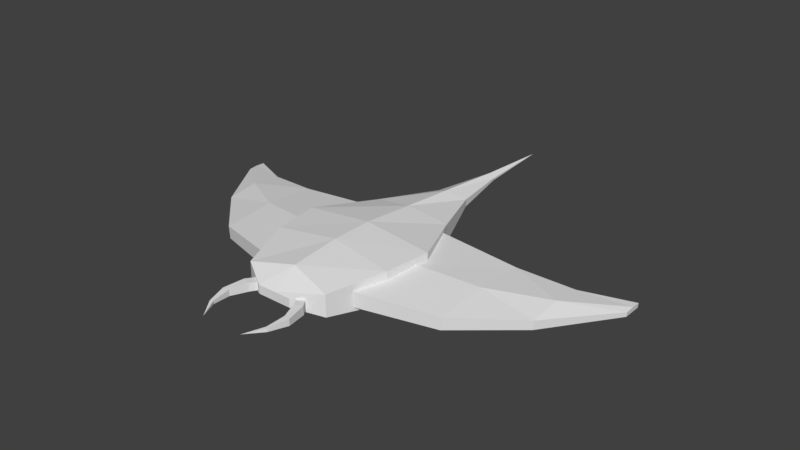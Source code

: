 # Source: ioray.blend  (saved by Blender 2.78.0; exported with 4.5.12 LTS)
import bpy
from mathutils import Matrix  # noqa: F401  (used for matrix-valued properties, if any)

bpy.ops.wm.read_factory_settings(use_empty=True)
scene = bpy.context.scene
scene.name = 'Scene'

# ---- collections
col_collection_1 = bpy.data.collections.new('Collection 1'); scene.collection.children.link(col_collection_1)

# ---- materials (node trees are filled in below, after node groups)
mat_ioray = bpy.data.materials.new('ioray')
mat_ioray.alpha_threshold = 0.0
mat_ioray.use_transparent_shadow = False
mat_ioray.roughness = 0.5

# ---- material node trees

# ---- world
world_world = bpy.data.worlds.new('World'); scene.world = world_world
world_world.color = (0.05088, 0.05088, 0.05088)
world_world.use_sun_shadow = False
world_world.sun_shadow_jitter_overblur = 0.0
world_world.cycles.sampling_method = 'MANUAL'

# ---- meshes
me_body = bpy.data.meshes.new('Body')
me_body.from_pydata([(-0.8, -0.4, -0.2), (-0.8, -0.4, 0.2), (-0.88, 0.2, -0.2), (-0.88, 0.2, 0.2), (0.8, -0.4, -0.2), (0.8, -0.4, 0.2), (0.88, 0.2, -0.2), (0.88, 0.2, 0.2), (-0.56, -1.1, -0.14), (-0.56, -1.1, 0.14), (0.56, -1.1, 0.14), (0.56, -1.1, -0.14), (-0.224, -1.3, -0.056), (-0.224, -1.3, 0.056), (0.224, -1.3, 0.056), (0.224, -1.3, -0.056), (-0.528, 1.0, 0.12), (-0.528, 1.0, -0.12), (0.528, 1.0, -0.12), (0.528, 1.0, 0.12), (-0.2112, 1.8, 0.048), (-0.2112, 1.8, -0.048), (0.2112, 1.8, -0.048), (0.2112, 1.8, 0.048), (-0.06336, 2.6, 0.0144), (-0.06336, 2.6, -0.0144), (0.06336, 2.6, -0.0144), (0.06336, 2.6, 0.0144), (0.0, 3.6, 0.0), (0.0, -0.4, -0.2), (0.0, 0.209, 0.2947), (0.0, 0.2, -0.2), (0.0, -0.3369, 0.2947), (0.0, -1.1, -0.14), (0.0, -0.9738, 0.2401), (0.0, -1.3, -0.056), (0.0, -1.3, 0.056), (0.0, 1.0, -0.12), (0.0, 0.9369, 0.2219), (0.0, 1.8, -0.048), (0.0, 1.665, 0.1564), (0.0, 2.6, -0.0144), (0.0, 2.6, 0.06739)], [], [(0, 1, 3, 2), (30, 7, 19, 38), (6, 7, 5, 4), (32, 1, 9, 34), (31, 6, 4, 29), (30, 3, 1, 32), (33, 11, 15, 35), (4, 5, 10, 11), (1, 0, 8, 9), (29, 4, 11, 33), (35, 36, 13, 12), (9, 8, 12, 13), (34, 9, 13, 36), (11, 10, 14, 15), (19, 18, 22, 23), (2, 3, 16, 17), (7, 6, 18, 19), (31, 2, 17, 37), (40, 23, 27, 42), (37, 17, 21, 39), (38, 19, 23, 40), (17, 16, 20, 21), (25, 24, 28), (21, 20, 24, 25), (23, 22, 26, 27), (39, 21, 25, 41), (16, 38, 40, 20), (27, 26, 28), (28, 24, 42), (42, 27, 28), (22, 39, 41, 26), (18, 37, 39, 22), (20, 40, 42, 24), (6, 31, 37, 18), (10, 34, 36, 14), (15, 14, 36, 35), (0, 29, 33, 8), (8, 33, 35, 12), (7, 30, 32, 5), (2, 31, 29, 0), (5, 32, 34, 10), (3, 30, 38, 16), (28, 26, 41), (41, 25, 28)])
_uv = me_body.uv_layers.new(name='UVMap')
_uv.uv.foreach_set('vector', [0.1503, 0.1883, 0.1522, 0.142, 0.2213, 0.1435, 0.2184, 0.1889, 0.2195, 0.6583, 0.2183, 0.5137, 0.3469, 0.5157, 0.3658, 0.6183, 0.2214, 0.4681, 0.2183, 0.5137, 0.15, 0.512, 0.1524, 0.4657, 0.124, 0.01744, 0.1522, 0.142, 0.07822, 0.15, 0.02786, 0.08609, 0.2299, 0.3295, 0.2214, 0.4681, 0.1524, 0.4657, 0.1142, 0.3487, 0.23, 0.0002023, 0.2213, 0.1435, 0.1522, 0.142, 0.124, 0.01744, 0.01267, 0.4317, 0.07849, 0.4725, 0.03525, 0.478, 0.0002023, 0.4736, 0.1524, 0.4657, 0.15, 0.512, 0.07614, 0.5004, 0.07849, 0.4725, 0.1522, 0.142, 0.1503, 0.1883, 0.07628, 0.1778, 0.07822, 0.15, 0.1142, 0.3487, 0.1524, 0.4657, 0.07849, 0.4725, 0.01267, 0.4317, 0.0002023, 0.172, 0.0002023, 0.1514, 0.03522, 0.1553, 0.03453, 0.1693, 0.07822, 0.15, 0.07628, 0.1778, 0.03453, 0.1693, 0.03522, 0.1553, 0.02786, 0.08609, 0.07822, 0.15, 0.03522, 0.1553, 0.0002023, 0.1514, 0.07849, 0.4725, 0.07614, 0.5004, 0.03446, 0.4919, 0.03525, 0.478, 0.3469, 0.5157, 0.3471, 0.4736, 0.5177, 0.4886, 0.5176, 0.5082, 0.2184, 0.1889, 0.2213, 0.1435, 0.347, 0.1496, 0.3467, 0.1916, 0.2183, 0.5137, 0.2214, 0.4681, 0.3471, 0.4736, 0.3469, 0.5157, 0.2197, 0.329, 0.2184, 0.1889, 0.3467, 0.1916, 0.3781, 0.2861, 0.5033, 0.5622, 0.5176, 0.5082, 0.6882, 0.5017, 0.6898, 0.5182, 0.3781, 0.2861, 0.3467, 0.1916, 0.5174, 0.1838, 0.5298, 0.2259, 0.3658, 0.6183, 0.3469, 0.5157, 0.5176, 0.5082, 0.5033, 0.5622, 0.3467, 0.1916, 0.347, 0.1496, 0.5177, 0.1642, 0.5174, 0.1838, 0.6883, 0.1816, 0.6885, 0.1757, 0.8916, 0.1816, 0.5174, 0.1838, 0.5177, 0.1642, 0.6885, 0.1757, 0.6883, 0.1816, 0.5176, 0.5082, 0.5177, 0.4886, 0.6882, 0.4958, 0.6882, 0.5017, 0.5298, 0.2259, 0.5174, 0.1838, 0.6883, 0.1816, 0.69, 0.1944, 0.347, 0.1496, 0.3715, 0.04842, 0.5052, 0.1098, 0.5177, 0.1642, 0.6882, 0.5017, 0.6882, 0.4958, 0.8905, 0.5014, 0.8916, 0.1816, 0.6885, 0.1757, 0.6906, 0.1592, 0.6898, 0.5182, 0.6882, 0.5017, 0.8905, 0.5014, 0.5177, 0.4886, 0.5315, 0.4471, 0.6902, 0.4831, 0.6882, 0.4958, 0.3471, 0.4736, 0.3833, 0.3812, 0.5315, 0.4471, 0.5177, 0.4886, 0.5177, 0.1642, 0.5052, 0.1098, 0.6906, 0.1592, 0.6885, 0.1757, 0.2214, 0.4681, 0.2299, 0.3295, 0.3833, 0.3812, 0.3471, 0.4736, 0.07614, 0.5004, 0.02304, 0.5598, 0.0002023, 0.4942, 0.03446, 0.4919, 0.03525, 0.478, 0.03446, 0.4919, 0.0002023, 0.4942, 0.0002023, 0.4736, 0.1503, 0.1883, 0.1049, 0.3026, 0.009771, 0.2134, 0.07628, 0.1778, 0.07628, 0.1778, 0.009771, 0.2134, 0.0002023, 0.172, 0.03453, 0.1693, 0.2183, 0.5137, 0.2195, 0.6583, 0.1144, 0.6344, 0.15, 0.512, 0.2184, 0.1889, 0.2197, 0.329, 0.1049, 0.3026, 0.1503, 0.1883, 0.15, 0.512, 0.1144, 0.6344, 0.02304, 0.5598, 0.07614, 0.5004, 0.2213, 0.1435, 0.23, 0.0002023, 0.3715, 0.04842, 0.347, 0.1496, 0.8905, 0.5014, 0.6882, 0.4958, 0.6902, 0.4831, 0.69, 0.1944, 0.6883, 0.1816, 0.8916, 0.1816])
me_body.materials.append(mat_ioray)
me_body.use_remesh_preserve_volume = False
me_body.use_remesh_preserve_attributes = False
me_body.use_mirror_vertex_groups = False
me_body.update()
me_mouthright = bpy.data.meshes.new('MouthRight')
me_mouthright.from_pydata([(0.07103, 0.01903, -0.052), (0.07103, 0.01903, 0.052), (-0.01903, 0.07103, -0.052), (-0.01903, 0.07103, 0.052), (-0.03811, -0.1372, -0.05476), (-0.03811, -0.1372, 0.05476), (-0.1439, -0.1089, -0.05476), (-0.1439, -0.1089, 0.05476), (-0.1949, -0.3687, 0.04056), (-0.1949, -0.3687, -0.04056), (-0.115, -0.3546, -0.04056), (-0.115, -0.3546, 0.04056), (-0.1296, -0.615, 0.02028), (-0.1296, -0.615, -0.02028), (-0.09447, -0.5947, -0.02028), (-0.09447, -0.5947, 0.02028), (0.02446, -0.8413, 0.0)], [], [(0, 2, 3, 1), (2, 6, 7, 3), (5, 11, 10, 4), (4, 0, 1, 5), (2, 0, 4, 6), (7, 5, 1, 3), (8, 12, 15, 11), (4, 10, 9, 6), (7, 8, 11, 5), (6, 9, 8, 7), (13, 16, 12), (9, 13, 12, 8), (11, 15, 14, 10), (10, 14, 13, 9), (15, 16, 14), (14, 16, 13), (12, 16, 15)])
_uv = me_mouthright.uv_layers.new(name='UVMap')
_uv.uv.foreach_set('vector', [0.1554, 0.9896, 0.1739, 0.9802, 0.1619, 0.9633, 0.1528, 0.9749, 0.3282, 0.9685, 0.2931, 0.9748, 0.2938, 0.993, 0.3313, 0.987, 0.1292, 0.9681, 0.09013, 0.9639, 0.08958, 0.9778, 0.1265, 0.9849, 0.1265, 0.9849, 0.1554, 0.9896, 0.1528, 0.9749, 0.1292, 0.9681, 0.3282, 0.9685, 0.326, 0.9508, 0.2941, 0.9575, 0.2931, 0.9748, 0.1299, 0.9508, 0.1292, 0.9681, 0.1528, 0.9749, 0.1619, 0.9633, 0.0862, 0.9508, 0.04327, 0.963, 0.04648, 0.9694, 0.09013, 0.9639, 0.2941, 0.9575, 0.2564, 0.9625, 0.2532, 0.975, 0.2931, 0.9748, 0.1299, 0.9508, 0.0862, 0.9508, 0.09013, 0.9639, 0.1292, 0.9681, 0.2931, 0.9748, 0.2532, 0.975, 0.2508, 0.9878, 0.2938, 0.993, 0.2151, 0.9671, 0.1743, 0.9508, 0.2127, 0.973, 0.2532, 0.975, 0.2151, 0.9671, 0.2127, 0.973, 0.2508, 0.9878, 0.09013, 0.9639, 0.04648, 0.9694, 0.04752, 0.9766, 0.08958, 0.9778, 0.2564, 0.9625, 0.2176, 0.9609, 0.2151, 0.9671, 0.2532, 0.975, 0.04648, 0.9694, 0.0002023, 0.984, 0.04752, 0.9766, 0.2176, 0.9609, 0.1743, 0.9508, 0.2151, 0.9671, 0.04327, 0.963, 0.0002023, 0.984, 0.04648, 0.9694])
me_mouthright.materials.append(mat_ioray)
me_mouthright.use_remesh_preserve_volume = False
me_mouthright.use_remesh_preserve_attributes = False
me_mouthright.use_mirror_vertex_groups = False
me_mouthright.update()
me_armright = bpy.data.meshes.new('ArmRight')
me_armright.from_pydata([(0.2023, -0.85, -0.0437), (0.1954, -0.85, 0.03599), (0.302, 0.85, -0.03499), (0.295, 0.85, 0.04471), (-0.89, -0.48, -0.1794), (-0.9039, -0.48, -0.02003), (-0.89, 0.88, -0.1794), (-0.9039, 0.88, -0.02003), (-1.6, 1.008, -0.101), (-1.589, 1.008, -0.2205), (-1.589, 0.192, -0.2205), (-1.6, 0.192, -0.101), (-2.195, 1.322, -0.1831), (-2.189, 1.322, -0.2429), (-2.189, 1.078, -0.2429), (-2.195, 1.078, -0.1831), (0.003106, -1.191e-09, -0.06113), (-0.003867, -1.151e-09, 0.01856), (-0.89, 0.2, -0.1794), (-0.9039, 0.2, 0.03357), (-1.589, 0.6, -0.2205), (-1.6, 0.6, -0.04736), (-2.189, 1.2, -0.2429), (-2.195, 1.2, -0.1747), (0.1276, 0.8545, -0.1075), (0.1107, 0.8545, 0.08581), (0.04294, -0.7945, -0.1149), (0.02603, -0.7945, 0.0784), (-0.1433, 0.03, 0.1172), (-0.1264, 0.03, -0.1297)], [], [(16, 2, 3, 17), (24, 6, 7, 25), (19, 21, 11, 5), (26, 0, 1, 27), (29, 26, 4, 18), (28, 27, 1, 17), (11, 15, 14, 10), (6, 9, 8, 7), (5, 11, 10, 4), (18, 20, 9, 6), (22, 14, 15, 23), (20, 22, 13, 9), (21, 23, 15, 11), (9, 13, 12, 8), (8, 12, 23, 21), (10, 14, 22, 20), (13, 22, 23, 12), (4, 10, 20, 18), (25, 28, 17, 3), (24, 29, 18, 6), (7, 8, 21, 19), (0, 16, 17, 1), (2, 16, 29, 24), (7, 19, 28, 25), (19, 5, 27, 28), (16, 0, 26, 29), (4, 26, 27, 5), (2, 24, 25, 3)])
_uv = me_armright.uv_layers.new(name='UVMap')
_uv.uv.foreach_set('vector', [0.5505, 0.823, 0.5263, 0.9724, 0.5387, 0.9744, 0.5642, 0.8237, 0.5664, 0.9998, 0.7348, 0.9945, 0.7347, 0.9673, 0.5681, 0.9687, 0.7242, 0.8539, 0.843, 0.907, 0.8366, 0.8408, 0.7201, 0.7482, 0.5921, 0.6587, 0.5594, 0.6601, 0.556, 0.6738, 0.5817, 0.6894, 0.1389, 0.8044, 0.02691, 0.8834, 0.1719, 0.9504, 0.2481, 0.8709, 0.5944, 0.8297, 0.5817, 0.6894, 0.556, 0.6738, 0.5642, 0.8237, 0.8366, 0.8408, 0.9467, 0.9599, 0.9556, 0.9557, 0.8503, 0.8268, 0.7348, 0.9945, 0.8542, 0.9925, 0.8556, 0.974, 0.7347, 0.9673, 0.7201, 0.7482, 0.8366, 0.8408, 0.8503, 0.8268, 0.7337, 0.7267, 0.2481, 0.8709, 0.3748, 0.9029, 0.4206, 0.8553, 0.3246, 0.7916, 0.9619, 0.9782, 0.9556, 0.9557, 0.9467, 0.9599, 0.9486, 0.9773, 0.3748, 0.9029, 0.5121, 0.9003, 0.5259, 0.8861, 0.4206, 0.8553, 0.843, 0.907, 0.9486, 0.9773, 0.9467, 0.9599, 0.8366, 0.8408, 0.8542, 0.9925, 0.9525, 0.9998, 0.9474, 0.9911, 0.8556, 0.974, 0.8556, 0.974, 0.9474, 0.9911, 0.9486, 0.9773, 0.843, 0.907, 0.329, 0.9504, 0.4984, 0.9146, 0.5121, 0.9003, 0.3748, 0.9029, 0.9525, 0.9998, 0.9619, 0.9782, 0.9486, 0.9773, 0.9474, 0.9911, 0.1719, 0.9504, 0.329, 0.9504, 0.3748, 0.9029, 0.2481, 0.8709, 0.5681, 0.9687, 0.5944, 0.8297, 0.5642, 0.8237, 0.5387, 0.9744, 0.2033, 0.6794, 0.1389, 0.8044, 0.2481, 0.8709, 0.3246, 0.7916, 0.7347, 0.9673, 0.8556, 0.974, 0.843, 0.907, 0.7242, 0.8539, 0.5424, 0.6746, 0.5505, 0.823, 0.5642, 0.8237, 0.556, 0.6738, 0.1806, 0.6587, 0.1182, 0.7914, 0.1389, 0.8044, 0.2033, 0.6794, 0.7347, 0.9673, 0.7242, 0.8539, 0.5944, 0.8297, 0.5681, 0.9687, 0.7242, 0.8539, 0.7201, 0.7482, 0.5817, 0.6894, 0.5944, 0.8297, 0.1182, 0.7914, 0.0002023, 0.8702, 0.02691, 0.8834, 0.1389, 0.8044, 0.7337, 0.7267, 0.5921, 0.6587, 0.5817, 0.6894, 0.7201, 0.7482, 0.5375, 0.9877, 0.5664, 0.9998, 0.5681, 0.9687, 0.5387, 0.9744])
me_armright.materials.append(mat_ioray)
me_armright.use_remesh_preserve_volume = False
me_armright.use_remesh_preserve_attributes = False
me_armright.use_mirror_vertex_groups = False
me_armright.update()
me_mouthleft = bpy.data.meshes.new('MouthLeft')
me_mouthleft.from_pydata([(-0.07103, 0.01903, -0.052), (-0.07103, 0.01903, 0.052), (0.01903, 0.07103, -0.052), (0.01903, 0.07103, 0.052), (0.03811, -0.1372, -0.05476), (0.03811, -0.1372, 0.05476), (0.1439, -0.1089, -0.05476), (0.1439, -0.1089, 0.05476), (0.1949, -0.3687, 0.04056), (0.1949, -0.3687, -0.04056), (0.115, -0.3546, -0.04056), (0.115, -0.3546, 0.04056), (0.1296, -0.615, 0.02028), (0.1296, -0.615, -0.02028), (0.09447, -0.5947, -0.02028), (0.09447, -0.5947, 0.02028), (-0.02446, -0.8413, 0.0)], [], [(0, 1, 3, 2), (2, 3, 7, 6), (5, 4, 10, 11), (4, 5, 1, 0), (2, 6, 4, 0), (7, 3, 1, 5), (8, 11, 15, 12), (4, 6, 9, 10), (7, 5, 11, 8), (6, 7, 8, 9), (13, 12, 16), (9, 8, 12, 13), (11, 10, 14, 15), (10, 9, 13, 14), (15, 14, 16), (14, 13, 16), (12, 15, 16)])
_uv = me_mouthleft.uv_layers.new(name='UVMap')
_uv.uv.foreach_set('vector', [0.1554, 0.9896, 0.1528, 0.9749, 0.1619, 0.9633, 0.1739, 0.9802, 0.3282, 0.9685, 0.3313, 0.987, 0.2938, 0.993, 0.2931, 0.9748, 0.1292, 0.9681, 0.1265, 0.9849, 0.08958, 0.9778, 0.09013, 0.9639, 0.1265, 0.9849, 0.1292, 0.9681, 0.1528, 0.9749, 0.1554, 0.9896, 0.3282, 0.9685, 0.2931, 0.9748, 0.2941, 0.9575, 0.326, 0.9508, 0.1299, 0.9508, 0.1619, 0.9633, 0.1528, 0.9749, 0.1292, 0.9681, 0.0862, 0.9508, 0.09013, 0.9639, 0.04648, 0.9694, 0.04327, 0.963, 0.2941, 0.9575, 0.2931, 0.9748, 0.2532, 0.975, 0.2564, 0.9625, 0.1299, 0.9508, 0.1292, 0.9681, 0.09013, 0.9639, 0.0862, 0.9508, 0.2931, 0.9748, 0.2938, 0.993, 0.2508, 0.9878, 0.2532, 0.975, 0.2151, 0.9671, 0.2127, 0.973, 0.1743, 0.9508, 0.2532, 0.975, 0.2508, 0.9878, 0.2127, 0.973, 0.2151, 0.9671, 0.09013, 0.9639, 0.08958, 0.9778, 0.04752, 0.9766, 0.04648, 0.9694, 0.2564, 0.9625, 0.2532, 0.975, 0.2151, 0.9671, 0.2176, 0.9609, 0.04648, 0.9694, 0.04752, 0.9766, 0.0002023, 0.984, 0.2176, 0.9609, 0.2151, 0.9671, 0.1743, 0.9508, 0.04327, 0.963, 0.04648, 0.9694, 0.0002023, 0.984])
me_mouthleft.materials.append(mat_ioray)
me_mouthleft.use_remesh_preserve_volume = False
me_mouthleft.use_remesh_preserve_attributes = False
me_mouthleft.use_mirror_vertex_groups = False
me_mouthleft.update()
me_armleft = bpy.data.meshes.new('ArmLeft')
me_armleft.from_pydata([(-0.2023, -0.85, -0.0437), (-0.1954, -0.85, 0.03599), (-0.302, 0.85, -0.03499), (-0.295, 0.85, 0.04471), (0.89, -0.48, -0.1794), (0.9039, -0.48, -0.02003), (0.89, 0.88, -0.1794), (0.9039, 0.88, -0.02003), (1.6, 1.008, -0.101), (1.589, 1.008, -0.2205), (1.589, 0.192, -0.2205), (1.6, 0.192, -0.101), (2.195, 1.322, -0.1831), (2.189, 1.322, -0.2429), (2.189, 1.078, -0.2429), (2.195, 1.078, -0.1831), (-0.003106, -1.191e-09, -0.06113), (0.003867, -1.151e-09, 0.01856), (0.89, 0.2, -0.1794), (0.9039, 0.2, 0.03357), (1.589, 0.6, -0.2205), (1.6, 0.6, -0.04736), (2.189, 1.2, -0.2429), (2.195, 1.2, -0.1747), (-0.1276, 0.8545, -0.1075), (-0.1107, 0.8545, 0.08581), (-0.04294, -0.7945, -0.1149), (-0.02603, -0.7945, 0.0784), (0.1433, 0.03, 0.1172), (0.1264, 0.03, -0.1297)], [], [(16, 17, 3, 2), (24, 25, 7, 6), (19, 5, 11, 21), (26, 27, 1, 0), (29, 18, 4, 26), (28, 17, 1, 27), (11, 10, 14, 15), (6, 7, 8, 9), (5, 4, 10, 11), (18, 6, 9, 20), (22, 23, 15, 14), (20, 9, 13, 22), (21, 11, 15, 23), (9, 8, 12, 13), (8, 21, 23, 12), (10, 20, 22, 14), (13, 12, 23, 22), (4, 18, 20, 10), (25, 3, 17, 28), (24, 6, 18, 29), (7, 19, 21, 8), (0, 1, 17, 16), (2, 24, 29, 16), (7, 25, 28, 19), (19, 28, 27, 5), (16, 29, 26, 0), (4, 5, 27, 26), (2, 3, 25, 24)])
_uv = me_armleft.uv_layers.new(name='UVMap')
_uv.uv.foreach_set('vector', [0.5505, 0.823, 0.5642, 0.8237, 0.5387, 0.9744, 0.5263, 0.9724, 0.5664, 0.9998, 0.5681, 0.9687, 0.7347, 0.9673, 0.7348, 0.9945, 0.7242, 0.8539, 0.7201, 0.7482, 0.8366, 0.8408, 0.843, 0.907, 0.5921, 0.6587, 0.5817, 0.6894, 0.556, 0.6738, 0.5594, 0.6601, 0.1389, 0.8044, 0.2481, 0.8709, 0.1719, 0.9504, 0.02691, 0.8834, 0.5944, 0.8297, 0.5642, 0.8237, 0.556, 0.6738, 0.5817, 0.6894, 0.8366, 0.8408, 0.8503, 0.8268, 0.9556, 0.9557, 0.9467, 0.9599, 0.7348, 0.9945, 0.7347, 0.9673, 0.8556, 0.974, 0.8542, 0.9925, 0.7201, 0.7482, 0.7337, 0.7267, 0.8503, 0.8268, 0.8366, 0.8408, 0.2481, 0.8709, 0.3246, 0.7916, 0.4206, 0.8553, 0.3748, 0.9029, 0.9619, 0.9782, 0.9486, 0.9773, 0.9467, 0.9599, 0.9556, 0.9557, 0.3748, 0.9029, 0.4206, 0.8553, 0.5259, 0.8861, 0.5121, 0.9003, 0.843, 0.907, 0.8366, 0.8408, 0.9467, 0.9599, 0.9486, 0.9773, 0.8542, 0.9925, 0.8556, 0.974, 0.9474, 0.9911, 0.9525, 0.9998, 0.8556, 0.974, 0.843, 0.907, 0.9486, 0.9773, 0.9474, 0.9911, 0.329, 0.9504, 0.3748, 0.9029, 0.5121, 0.9003, 0.4984, 0.9146, 0.9525, 0.9998, 0.9474, 0.9911, 0.9486, 0.9773, 0.9619, 0.9782, 0.1719, 0.9504, 0.2481, 0.8709, 0.3748, 0.9029, 0.329, 0.9504, 0.5681, 0.9687, 0.5387, 0.9744, 0.5642, 0.8237, 0.5944, 0.8297, 0.2033, 0.6794, 0.3246, 0.7916, 0.2481, 0.8709, 0.1389, 0.8044, 0.7347, 0.9673, 0.7242, 0.8539, 0.843, 0.907, 0.8556, 0.974, 0.5424, 0.6746, 0.556, 0.6738, 0.5642, 0.8237, 0.5505, 0.823, 0.1806, 0.6587, 0.2033, 0.6794, 0.1389, 0.8044, 0.1182, 0.7914, 0.7347, 0.9673, 0.5681, 0.9687, 0.5944, 0.8297, 0.7242, 0.8539, 0.7242, 0.8539, 0.5944, 0.8297, 0.5817, 0.6894, 0.7201, 0.7482, 0.1182, 0.7914, 0.1389, 0.8044, 0.02691, 0.8834, 0.0002023, 0.8702, 0.7337, 0.7267, 0.7201, 0.7482, 0.5817, 0.6894, 0.5921, 0.6587, 0.5375, 0.9877, 0.5387, 0.9744, 0.5681, 0.9687, 0.5664, 0.9998])
me_armleft.materials.append(mat_ioray)
me_armleft.use_remesh_preserve_volume = False
me_armleft.use_remesh_preserve_attributes = False
me_armleft.use_mirror_vertex_groups = False
me_armleft.update()

# ---- objects
ob_body = bpy.data.objects.new('Body', me_body)
ob_mouthright = bpy.data.objects.new('MouthRight', me_mouthright)
ob_armright = bpy.data.objects.new('ArmRight', me_armright)
ob_mouthleft = bpy.data.objects.new('MouthLeft', me_mouthleft)
ob_armleft = bpy.data.objects.new('ArmLeft', me_armleft)

# ---- transforms, parenting, visibility, modifiers, constraints
ob_body.location = (0.0, 0.0, 0.6)
ob_body.lineart.crease_threshold = 0.0
ob_mouthright.parent = ob_body
ob_mouthright.matrix_parent_inverse = Matrix(((1.0, 0.0, 0.0, 0.0), (0.0, 1.0, 0.0, 0.0), (0.0, 0.0, 1.0, -0.6), (0.0, 0.0, 0.0, 1.0)))
ob_mouthright.location = (-0.3, -1.2, 0.6)
ob_mouthright.lineart.crease_threshold = 0.0
ob_armright.parent = ob_body
ob_armright.matrix_parent_inverse = Matrix(((1.0, 0.0, 0.0, 0.0), (0.0, 1.0, 0.0, 0.0), (0.0, 0.0, 1.0, -0.6), (0.0, 0.0, 0.0, 1.0)))
ob_armright.location = (-0.7, 0.0, 0.6)
ob_armright.lineart.crease_threshold = 0.0
ob_mouthleft.parent = ob_body
ob_mouthleft.matrix_parent_inverse = Matrix(((1.0, 0.0, 0.0, 0.0), (0.0, 1.0, 0.0, 0.0), (0.0, 0.0, 1.0, -0.6), (0.0, 0.0, 0.0, 1.0)))
ob_mouthleft.location = (0.3, -1.2, 0.6)
ob_mouthleft.lineart.crease_threshold = 0.0
ob_armleft.parent = ob_body
ob_armleft.matrix_parent_inverse = Matrix(((1.0, 0.0, 0.0, 0.0), (0.0, 1.0, 0.0, 0.0), (0.0, 0.0, 1.0, -0.6), (0.0, 0.0, 0.0, 1.0)))
ob_armleft.location = (0.7, 0.0, 0.6)
ob_armleft.lineart.crease_threshold = 0.0

# ---- collection membership
col_collection_1.objects.link(ob_body)
col_collection_1.objects.link(ob_mouthright)
col_collection_1.objects.link(ob_armright)
col_collection_1.objects.link(ob_mouthleft)
col_collection_1.objects.link(ob_armleft)

# ---- scene / render settings (as saved in the file)
scene.frame_start = 1; scene.frame_end = 250; scene.frame_set(1)
scene.render.engine = 'BLENDER_EEVEE_NEXT'
scene.render.resolution_percentage = 50
scene.render.dither_intensity = 0.0
scene.cycles.use_denoising = False
scene.cycles.samples = 128
scene.cycles.sampling_pattern = 'TABULATED_SOBOL'
scene.cycles.light_sampling_threshold = 0.0
scene.cycles.use_adaptive_sampling = False
scene.cycles.use_light_tree = False
scene.cycles.blur_glossy = 0.0
scene.cycles.sample_clamp_indirect = 0.0
scene.view_settings.view_transform = 'Standard'
bpy.context.view_layer.update()

# ---- added for rendering (the .blend has no active camera and no usable light): camera, sun
cam_auto = bpy.data.cameras.new('AutoCamera')
cam_auto.lens = 50.0
cam_auto.sensor_width = 36.0
cam_auto.clip_end = 1000.0
ob_auto_camera = bpy.data.objects.new('AutoCamera', cam_auto)
scene.collection.objects.link(ob_auto_camera)
ob_auto_camera.location = (7.49538, -8.2151, 6.62222)
ob_auto_camera.rotation_euler = (1.09748, -7.21219e-08, 0.694738)
scene.camera = ob_auto_camera
light_auto_sun = bpy.data.lights.new('AutoSun', 'SUN')
light_auto_sun.energy = 3.0
light_auto_sun.angle = 0.0523599
ob_auto_sun = bpy.data.objects.new('AutoSun', light_auto_sun)
scene.collection.objects.link(ob_auto_sun)
ob_auto_sun.rotation_euler = (0.872665, 0.174533, 0.523599)
bpy.context.view_layer.update()
